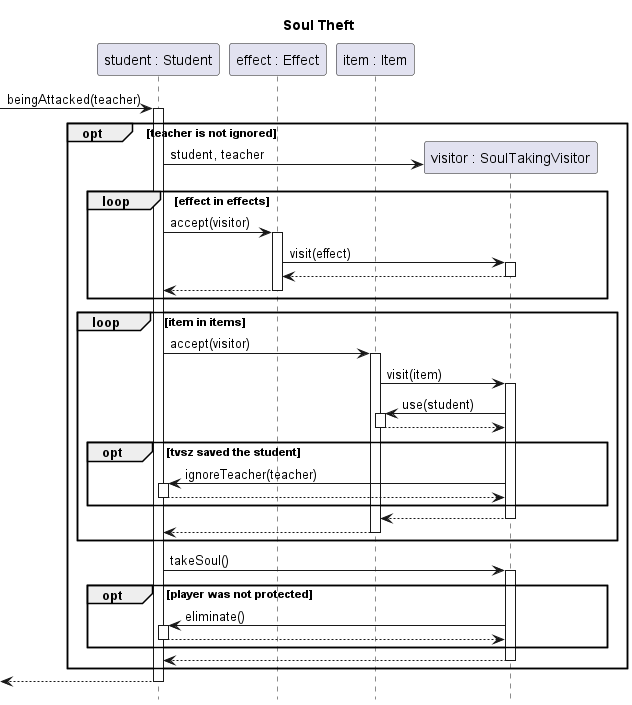

The diagram above was rendered by PlantUML. Its source (embedded in the PNG):
@startuml soul-theft
title Soul Theft
hide footbox

participant "student : Student" as s
participant "effect : Effect" as e
participant "item : Item" as i

[-> s ++ : beingAttacked(teacher)
opt teacher is not ignored
	create "visitor : SoulTakingVisitor" as v
	s -> v : student, teacher
	loop effect in effects
		s -> e ++: accept(visitor)
		e -> v ++: visit(effect)
		v --> e --
		e --> s --
	end
	loop item in items
		s -> i ++: accept(visitor)
		i -> v ++: visit(item)
		v -> i ++: use(student)
		i --> v --
		opt tvsz saved the student
			v -> s ++ : ignoreTeacher(teacher)
			s --> v --
		end
		v --> i --
		i --> s --
	end

	s -> v ++: takeSoul()
	opt player was not protected
	v -> s ++: eliminate()
	s --> v --
	end 
	v --> s --
end
[<-- s --

@enduml